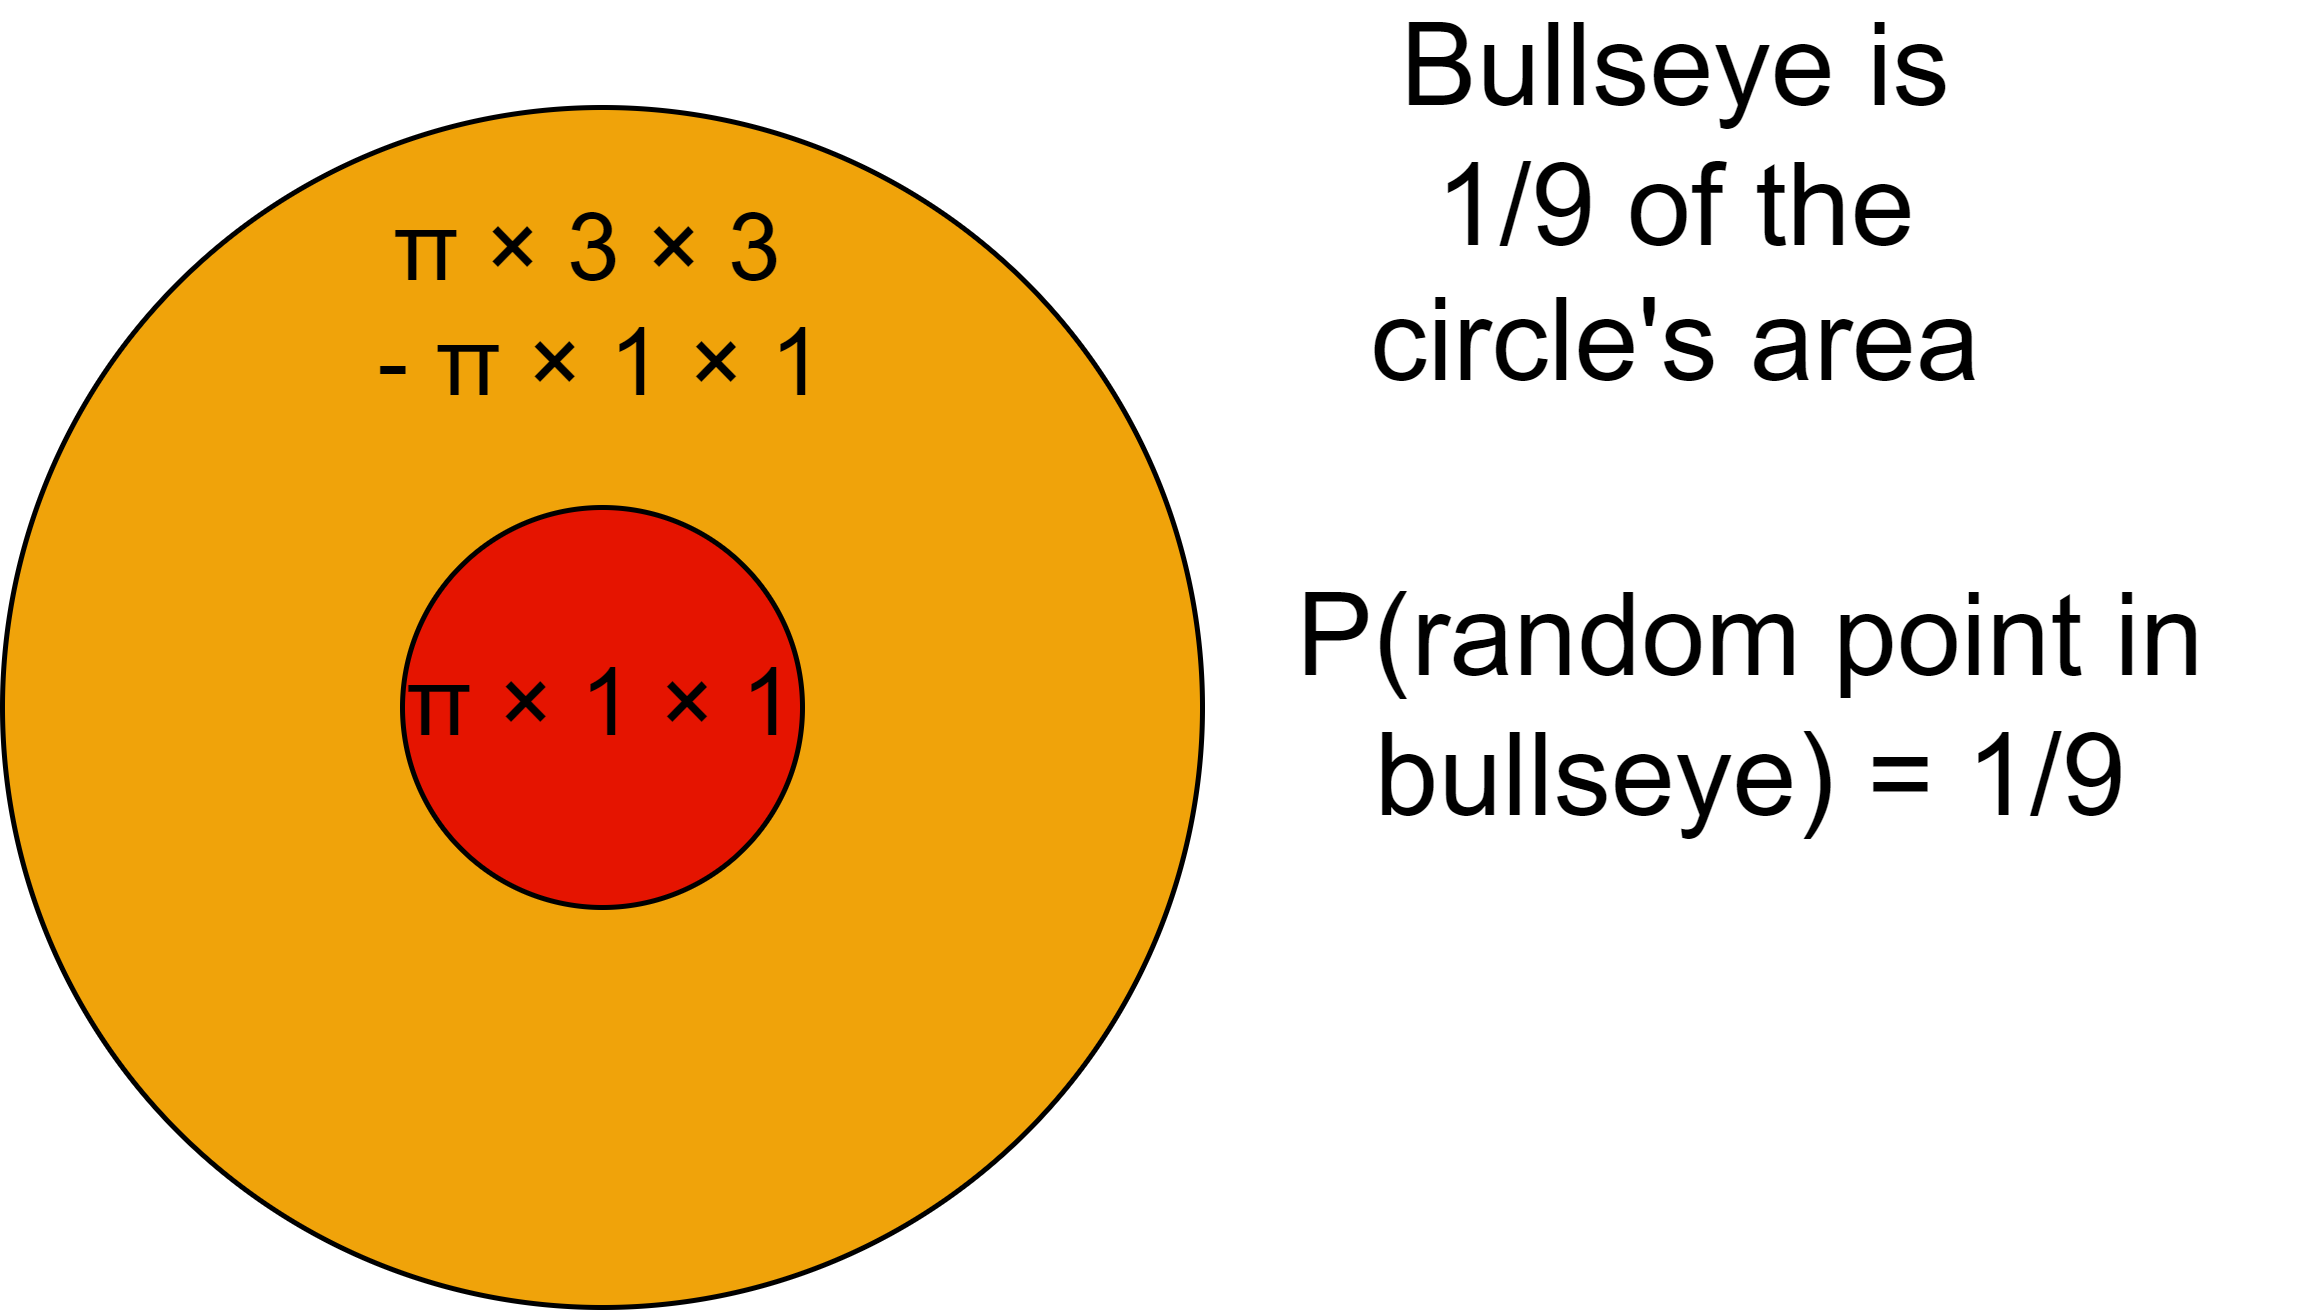

The diagram above was exported from draw.io. Its source (the exported page's mxGraphModel, read from the mxfile embedded in the PNG):
<mxGraphModel dx="1106" dy="929" grid="1" gridSize="10" guides="1" tooltips="1" connect="1" arrows="1" fold="1" page="1" pageScale="1" pageWidth="850" pageHeight="1100" math="0" shadow="0">
  <root>
    <mxCell id="0" />
    <mxCell id="1" parent="0" />
    <mxCell id="3" value="" style="ellipse;whiteSpace=wrap;html=1;aspect=fixed;fillColor=#f0a30a;fontColor=#000000;strokeColor=#000000;" parent="1" vertex="1">
      <mxGeometry x="20" y="30" width="240" height="240" as="geometry" />
    </mxCell>
    <mxCell id="4" value="" style="ellipse;whiteSpace=wrap;html=1;aspect=fixed;fillColor=#e51400;fontColor=#ffffff;strokeColor=#000000;" parent="1" vertex="1">
      <mxGeometry x="100" y="110" width="80" height="80" as="geometry" />
    </mxCell>
    <mxCell id="5" value="π&amp;nbsp;× 1&amp;nbsp;× 1" style="text;html=1;strokeColor=none;fillColor=none;align=center;verticalAlign=middle;whiteSpace=wrap;rounded=0;fontSize=19;fontColor=#000000;" parent="1" vertex="1">
      <mxGeometry x="85" y="135" width="110" height="30" as="geometry" />
    </mxCell>
    <mxCell id="6" value="π&amp;nbsp;× 3 × 3 &lt;br&gt;- π × 1&amp;nbsp;× 1" style="text;html=1;strokeColor=none;fillColor=none;align=center;verticalAlign=middle;whiteSpace=wrap;rounded=0;fontSize=19;fontColor=#000000;" parent="1" vertex="1">
      <mxGeometry x="80" y="55" width="120" height="30" as="geometry" />
    </mxCell>
    <mxCell id="7" value="Bullseye is 1/9 of the circle's area" style="text;html=1;strokeColor=none;fillColor=none;align=center;verticalAlign=middle;whiteSpace=wrap;rounded=0;fontSize=23;fontColor=#000000;" parent="1" vertex="1">
      <mxGeometry x="285" y="30" width="140" height="40" as="geometry" />
    </mxCell>
    <mxCell id="8" value="P(random point in bullseye) = 1/9" style="text;html=1;strokeColor=none;fillColor=none;align=center;verticalAlign=middle;whiteSpace=wrap;rounded=0;fontSize=23;fontColor=#000000;" parent="1" vertex="1">
      <mxGeometry x="260" y="135" width="220" height="30" as="geometry" />
    </mxCell>
  </root>
</mxGraphModel>